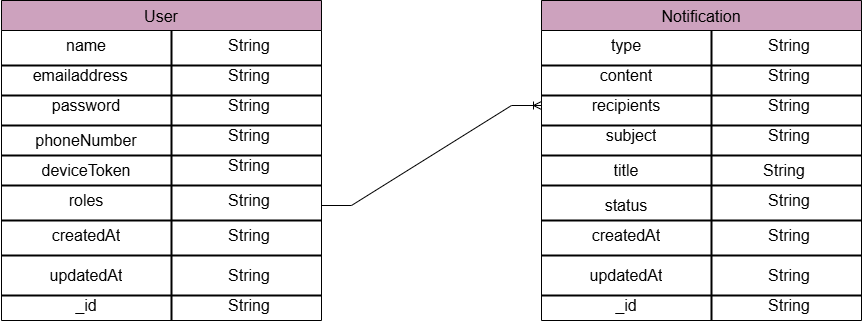

The diagram above was exported from draw.io. Its source (the exported page's mxGraphModel, read from the mxfile embedded in the PNG):
<mxGraphModel dx="2333" dy="1022" grid="1" gridSize="10" guides="1" tooltips="1" connect="1" arrows="1" fold="1" page="1" pageScale="1" pageWidth="850" pageHeight="1100" math="0" shadow="0">
  <root>
    <mxCell id="hCXDmPQ7YfkR_sO0T3FU-0" />
    <mxCell id="hCXDmPQ7YfkR_sO0T3FU-1" parent="hCXDmPQ7YfkR_sO0T3FU-0" />
    <mxCell id="QqDRCE3P4Ghb9zPw7VLm-0" value="User" style="shape=table;startSize=30;container=1;collapsible=0;childLayout=tableLayout;fixedRows=1;rowLines=0;fontStyle=0;strokeColor=#000000;fontSize=16;fillColor=#CDA2BE;" vertex="1" parent="hCXDmPQ7YfkR_sO0T3FU-1">
      <mxGeometry x="330" y="700" width="320" height="320" as="geometry" />
    </mxCell>
    <mxCell id="QqDRCE3P4Ghb9zPw7VLm-1" value="" style="shape=tableRow;horizontal=0;startSize=0;swimlaneHead=0;swimlaneBody=0;top=0;left=0;bottom=0;right=0;collapsible=0;dropTarget=0;fillColor=none;points=[[0,0.5],[1,0.5]];portConstraint=eastwest;strokeColor=inherit;fontSize=16;" vertex="1" parent="QqDRCE3P4Ghb9zPw7VLm-0">
      <mxGeometry y="30" width="320" height="30" as="geometry" />
    </mxCell>
    <mxCell id="QqDRCE3P4Ghb9zPw7VLm-2" value="name" style="shape=partialRectangle;html=1;whiteSpace=wrap;connectable=0;fillColor=none;top=0;left=0;bottom=0;right=0;overflow=hidden;pointerEvents=1;strokeColor=inherit;fontSize=16;" vertex="1" parent="QqDRCE3P4Ghb9zPw7VLm-1">
      <mxGeometry width="170" height="30" as="geometry">
        <mxRectangle width="170" height="30" as="alternateBounds" />
      </mxGeometry>
    </mxCell>
    <mxCell id="QqDRCE3P4Ghb9zPw7VLm-3" value="String" style="shape=partialRectangle;html=1;whiteSpace=wrap;connectable=0;fillColor=none;top=0;left=0;bottom=0;right=0;align=center;spacingLeft=6;overflow=hidden;strokeColor=inherit;fontSize=16;" vertex="1" parent="QqDRCE3P4Ghb9zPw7VLm-1">
      <mxGeometry x="170" width="150" height="30" as="geometry">
        <mxRectangle width="150" height="30" as="alternateBounds" />
      </mxGeometry>
    </mxCell>
    <mxCell id="QqDRCE3P4Ghb9zPw7VLm-4" value="" style="shape=tableRow;horizontal=0;startSize=0;swimlaneHead=0;swimlaneBody=0;top=0;left=0;bottom=0;right=0;collapsible=0;dropTarget=0;fillColor=none;points=[[0,0.5],[1,0.5]];portConstraint=eastwest;strokeColor=inherit;fontSize=16;" vertex="1" parent="QqDRCE3P4Ghb9zPw7VLm-0">
      <mxGeometry y="60" width="320" height="30" as="geometry" />
    </mxCell>
    <mxCell id="QqDRCE3P4Ghb9zPw7VLm-5" value="emailaddress&lt;span style=&quot;white-space: pre;&quot;&gt;&#09;&lt;/span&gt;" style="shape=partialRectangle;html=1;whiteSpace=wrap;connectable=0;fillColor=none;top=0;left=0;bottom=0;right=0;overflow=hidden;strokeColor=inherit;fontSize=16;" vertex="1" parent="QqDRCE3P4Ghb9zPw7VLm-4">
      <mxGeometry width="170" height="30" as="geometry">
        <mxRectangle width="170" height="30" as="alternateBounds" />
      </mxGeometry>
    </mxCell>
    <mxCell id="QqDRCE3P4Ghb9zPw7VLm-6" value="String" style="shape=partialRectangle;html=1;whiteSpace=wrap;connectable=0;fillColor=none;top=0;left=0;bottom=0;right=0;align=center;spacingLeft=6;overflow=hidden;strokeColor=inherit;fontSize=16;" vertex="1" parent="QqDRCE3P4Ghb9zPw7VLm-4">
      <mxGeometry x="170" width="150" height="30" as="geometry">
        <mxRectangle width="150" height="30" as="alternateBounds" />
      </mxGeometry>
    </mxCell>
    <mxCell id="QqDRCE3P4Ghb9zPw7VLm-7" value="" style="shape=tableRow;horizontal=0;startSize=0;swimlaneHead=0;swimlaneBody=0;top=0;left=0;bottom=0;right=0;collapsible=0;dropTarget=0;fillColor=none;points=[[0,0.5],[1,0.5]];portConstraint=eastwest;strokeColor=inherit;fontSize=16;" vertex="1" parent="QqDRCE3P4Ghb9zPw7VLm-0">
      <mxGeometry y="90" width="320" height="30" as="geometry" />
    </mxCell>
    <mxCell id="QqDRCE3P4Ghb9zPw7VLm-8" value="password" style="shape=partialRectangle;html=1;whiteSpace=wrap;connectable=0;fillColor=none;top=0;left=0;bottom=0;right=0;overflow=hidden;strokeColor=inherit;fontSize=16;" vertex="1" parent="QqDRCE3P4Ghb9zPw7VLm-7">
      <mxGeometry width="170" height="30" as="geometry">
        <mxRectangle width="170" height="30" as="alternateBounds" />
      </mxGeometry>
    </mxCell>
    <mxCell id="QqDRCE3P4Ghb9zPw7VLm-9" value="String" style="shape=partialRectangle;html=1;whiteSpace=wrap;connectable=0;fillColor=none;top=0;left=0;bottom=0;right=0;align=center;spacingLeft=6;overflow=hidden;strokeColor=inherit;fontSize=16;" vertex="1" parent="QqDRCE3P4Ghb9zPw7VLm-7">
      <mxGeometry x="170" width="150" height="30" as="geometry">
        <mxRectangle width="150" height="30" as="alternateBounds" />
      </mxGeometry>
    </mxCell>
    <mxCell id="QqDRCE3P4Ghb9zPw7VLm-10" value="String" style="shape=partialRectangle;html=1;whiteSpace=wrap;connectable=0;fillColor=none;top=0;left=0;bottom=0;right=0;align=center;spacingLeft=6;overflow=hidden;strokeColor=inherit;fontSize=16;" vertex="1" parent="hCXDmPQ7YfkR_sO0T3FU-1">
      <mxGeometry x="500" y="820" width="150" height="30" as="geometry">
        <mxRectangle width="150" height="30" as="alternateBounds" />
      </mxGeometry>
    </mxCell>
    <mxCell id="QqDRCE3P4Ghb9zPw7VLm-11" value="String" style="shape=partialRectangle;html=1;whiteSpace=wrap;connectable=0;fillColor=none;top=0;left=0;bottom=0;right=0;align=center;spacingLeft=6;overflow=hidden;strokeColor=inherit;fontSize=16;" vertex="1" parent="hCXDmPQ7YfkR_sO0T3FU-1">
      <mxGeometry x="500" y="850" width="150" height="30" as="geometry">
        <mxRectangle width="150" height="30" as="alternateBounds" />
      </mxGeometry>
    </mxCell>
    <mxCell id="QqDRCE3P4Ghb9zPw7VLm-12" value="String" style="shape=partialRectangle;html=1;whiteSpace=wrap;connectable=0;fillColor=none;top=0;left=0;bottom=0;right=0;align=center;spacingLeft=6;overflow=hidden;strokeColor=inherit;fontSize=16;" vertex="1" parent="hCXDmPQ7YfkR_sO0T3FU-1">
      <mxGeometry x="500" y="885" width="150" height="30" as="geometry">
        <mxRectangle width="150" height="30" as="alternateBounds" />
      </mxGeometry>
    </mxCell>
    <mxCell id="QqDRCE3P4Ghb9zPw7VLm-13" value="String" style="shape=partialRectangle;html=1;whiteSpace=wrap;connectable=0;fillColor=none;top=0;left=0;bottom=0;right=0;align=center;spacingLeft=6;overflow=hidden;strokeColor=inherit;fontSize=16;" vertex="1" parent="hCXDmPQ7YfkR_sO0T3FU-1">
      <mxGeometry x="500" y="920" width="150" height="30" as="geometry">
        <mxRectangle width="150" height="30" as="alternateBounds" />
      </mxGeometry>
    </mxCell>
    <mxCell id="QqDRCE3P4Ghb9zPw7VLm-14" value="phoneNumber" style="shape=partialRectangle;html=1;whiteSpace=wrap;connectable=0;fillColor=none;top=0;left=0;bottom=0;right=0;overflow=hidden;strokeColor=inherit;fontSize=16;" vertex="1" parent="hCXDmPQ7YfkR_sO0T3FU-1">
      <mxGeometry x="330" y="825" width="170" height="30" as="geometry">
        <mxRectangle width="170" height="30" as="alternateBounds" />
      </mxGeometry>
    </mxCell>
    <mxCell id="QqDRCE3P4Ghb9zPw7VLm-15" value="deviceToken" style="shape=partialRectangle;html=1;whiteSpace=wrap;connectable=0;fillColor=none;top=0;left=0;bottom=0;right=0;overflow=hidden;strokeColor=inherit;fontSize=16;" vertex="1" parent="hCXDmPQ7YfkR_sO0T3FU-1">
      <mxGeometry x="330" y="855" width="170" height="30" as="geometry">
        <mxRectangle width="170" height="30" as="alternateBounds" />
      </mxGeometry>
    </mxCell>
    <mxCell id="QqDRCE3P4Ghb9zPw7VLm-16" value="roles" style="shape=partialRectangle;html=1;whiteSpace=wrap;connectable=0;fillColor=none;top=0;left=0;bottom=0;right=0;overflow=hidden;strokeColor=inherit;fontSize=16;" vertex="1" parent="hCXDmPQ7YfkR_sO0T3FU-1">
      <mxGeometry x="330" y="885" width="170" height="30" as="geometry">
        <mxRectangle width="170" height="30" as="alternateBounds" />
      </mxGeometry>
    </mxCell>
    <mxCell id="QqDRCE3P4Ghb9zPw7VLm-17" value="createdAt" style="shape=partialRectangle;html=1;whiteSpace=wrap;connectable=0;fillColor=none;top=0;left=0;bottom=0;right=0;overflow=hidden;strokeColor=inherit;fontSize=16;" vertex="1" parent="hCXDmPQ7YfkR_sO0T3FU-1">
      <mxGeometry x="330" y="920" width="170" height="30" as="geometry">
        <mxRectangle width="170" height="30" as="alternateBounds" />
      </mxGeometry>
    </mxCell>
    <mxCell id="QqDRCE3P4Ghb9zPw7VLm-18" value="updatedAt" style="shape=partialRectangle;html=1;whiteSpace=wrap;connectable=0;fillColor=none;top=0;left=0;bottom=0;right=0;overflow=hidden;strokeColor=inherit;fontSize=16;" vertex="1" parent="hCXDmPQ7YfkR_sO0T3FU-1">
      <mxGeometry x="330" y="960" width="170" height="30" as="geometry">
        <mxRectangle width="170" height="30" as="alternateBounds" />
      </mxGeometry>
    </mxCell>
    <mxCell id="QqDRCE3P4Ghb9zPw7VLm-19" value="_id" style="shape=partialRectangle;html=1;whiteSpace=wrap;connectable=0;fillColor=none;top=0;left=0;bottom=0;right=0;overflow=hidden;strokeColor=inherit;fontSize=16;" vertex="1" parent="hCXDmPQ7YfkR_sO0T3FU-1">
      <mxGeometry x="330" y="990" width="170" height="30" as="geometry">
        <mxRectangle width="170" height="30" as="alternateBounds" />
      </mxGeometry>
    </mxCell>
    <mxCell id="QqDRCE3P4Ghb9zPw7VLm-20" value="String" style="shape=partialRectangle;html=1;whiteSpace=wrap;connectable=0;fillColor=none;top=0;left=0;bottom=0;right=0;align=center;spacingLeft=6;overflow=hidden;strokeColor=inherit;fontSize=16;" vertex="1" parent="hCXDmPQ7YfkR_sO0T3FU-1">
      <mxGeometry x="500" y="960" width="150" height="30" as="geometry">
        <mxRectangle width="150" height="30" as="alternateBounds" />
      </mxGeometry>
    </mxCell>
    <mxCell id="QqDRCE3P4Ghb9zPw7VLm-21" value="String" style="shape=partialRectangle;html=1;whiteSpace=wrap;connectable=0;fillColor=none;top=0;left=0;bottom=0;right=0;align=center;spacingLeft=6;overflow=hidden;strokeColor=inherit;fontSize=16;" vertex="1" parent="hCXDmPQ7YfkR_sO0T3FU-1">
      <mxGeometry x="500" y="990" width="150" height="30" as="geometry">
        <mxRectangle width="150" height="30" as="alternateBounds" />
      </mxGeometry>
    </mxCell>
    <mxCell id="QqDRCE3P4Ghb9zPw7VLm-45" value="" style="line;strokeWidth=2;direction=south;html=1;" vertex="1" parent="hCXDmPQ7YfkR_sO0T3FU-1">
      <mxGeometry x="495" y="730" width="10" height="290" as="geometry" />
    </mxCell>
    <mxCell id="QqDRCE3P4Ghb9zPw7VLm-46" value="" style="line;strokeWidth=2;html=1;" vertex="1" parent="hCXDmPQ7YfkR_sO0T3FU-1">
      <mxGeometry x="330" y="760" width="320" height="10" as="geometry" />
    </mxCell>
    <mxCell id="QqDRCE3P4Ghb9zPw7VLm-48" value="" style="line;strokeWidth=2;html=1;" vertex="1" parent="hCXDmPQ7YfkR_sO0T3FU-1">
      <mxGeometry x="330" y="790" width="320" height="10" as="geometry" />
    </mxCell>
    <mxCell id="QqDRCE3P4Ghb9zPw7VLm-50" value="" style="line;strokeWidth=2;html=1;" vertex="1" parent="hCXDmPQ7YfkR_sO0T3FU-1">
      <mxGeometry x="330" y="820" width="320" height="10" as="geometry" />
    </mxCell>
    <mxCell id="QqDRCE3P4Ghb9zPw7VLm-51" value="" style="line;strokeWidth=2;html=1;" vertex="1" parent="hCXDmPQ7YfkR_sO0T3FU-1">
      <mxGeometry x="330" y="850" width="320" height="10" as="geometry" />
    </mxCell>
    <mxCell id="QqDRCE3P4Ghb9zPw7VLm-52" value="" style="line;strokeWidth=2;html=1;" vertex="1" parent="hCXDmPQ7YfkR_sO0T3FU-1">
      <mxGeometry x="330" y="880" width="320" height="10" as="geometry" />
    </mxCell>
    <mxCell id="QqDRCE3P4Ghb9zPw7VLm-53" value="" style="line;strokeWidth=2;html=1;" vertex="1" parent="hCXDmPQ7YfkR_sO0T3FU-1">
      <mxGeometry x="330" y="915" width="320" height="10" as="geometry" />
    </mxCell>
    <mxCell id="QqDRCE3P4Ghb9zPw7VLm-67" value="" style="line;strokeWidth=2;html=1;" vertex="1" parent="hCXDmPQ7YfkR_sO0T3FU-1">
      <mxGeometry x="330" y="950" width="320" height="10" as="geometry" />
    </mxCell>
    <mxCell id="QqDRCE3P4Ghb9zPw7VLm-68" value="" style="line;strokeWidth=2;html=1;" vertex="1" parent="hCXDmPQ7YfkR_sO0T3FU-1">
      <mxGeometry x="330" y="990" width="320" height="10" as="geometry" />
    </mxCell>
    <mxCell id="QqDRCE3P4Ghb9zPw7VLm-70" value="Notification" style="shape=table;startSize=30;container=1;collapsible=0;childLayout=tableLayout;fixedRows=1;rowLines=0;fontStyle=0;strokeColor=#000000;fontSize=16;fillColor=#CDA2BE;" vertex="1" parent="hCXDmPQ7YfkR_sO0T3FU-1">
      <mxGeometry x="870" y="700" width="320" height="320" as="geometry" />
    </mxCell>
    <mxCell id="QqDRCE3P4Ghb9zPw7VLm-71" value="" style="shape=tableRow;horizontal=0;startSize=0;swimlaneHead=0;swimlaneBody=0;top=0;left=0;bottom=0;right=0;collapsible=0;dropTarget=0;fillColor=none;points=[[0,0.5],[1,0.5]];portConstraint=eastwest;strokeColor=inherit;fontSize=16;" vertex="1" parent="QqDRCE3P4Ghb9zPw7VLm-70">
      <mxGeometry y="30" width="320" height="30" as="geometry" />
    </mxCell>
    <mxCell id="QqDRCE3P4Ghb9zPw7VLm-72" value="type" style="shape=partialRectangle;html=1;whiteSpace=wrap;connectable=0;fillColor=none;top=0;left=0;bottom=0;right=0;overflow=hidden;pointerEvents=1;strokeColor=inherit;fontSize=16;" vertex="1" parent="QqDRCE3P4Ghb9zPw7VLm-71">
      <mxGeometry width="170" height="30" as="geometry">
        <mxRectangle width="170" height="30" as="alternateBounds" />
      </mxGeometry>
    </mxCell>
    <mxCell id="QqDRCE3P4Ghb9zPw7VLm-73" value="String" style="shape=partialRectangle;html=1;whiteSpace=wrap;connectable=0;fillColor=none;top=0;left=0;bottom=0;right=0;align=center;spacingLeft=6;overflow=hidden;strokeColor=inherit;fontSize=16;" vertex="1" parent="QqDRCE3P4Ghb9zPw7VLm-71">
      <mxGeometry x="170" width="150" height="30" as="geometry">
        <mxRectangle width="150" height="30" as="alternateBounds" />
      </mxGeometry>
    </mxCell>
    <mxCell id="QqDRCE3P4Ghb9zPw7VLm-74" value="" style="shape=tableRow;horizontal=0;startSize=0;swimlaneHead=0;swimlaneBody=0;top=0;left=0;bottom=0;right=0;collapsible=0;dropTarget=0;fillColor=none;points=[[0,0.5],[1,0.5]];portConstraint=eastwest;strokeColor=inherit;fontSize=16;" vertex="1" parent="QqDRCE3P4Ghb9zPw7VLm-70">
      <mxGeometry y="60" width="320" height="30" as="geometry" />
    </mxCell>
    <mxCell id="QqDRCE3P4Ghb9zPw7VLm-75" value="content" style="shape=partialRectangle;html=1;whiteSpace=wrap;connectable=0;fillColor=none;top=0;left=0;bottom=0;right=0;overflow=hidden;strokeColor=inherit;fontSize=16;" vertex="1" parent="QqDRCE3P4Ghb9zPw7VLm-74">
      <mxGeometry width="170" height="30" as="geometry">
        <mxRectangle width="170" height="30" as="alternateBounds" />
      </mxGeometry>
    </mxCell>
    <mxCell id="QqDRCE3P4Ghb9zPw7VLm-76" value="String" style="shape=partialRectangle;html=1;whiteSpace=wrap;connectable=0;fillColor=none;top=0;left=0;bottom=0;right=0;align=center;spacingLeft=6;overflow=hidden;strokeColor=inherit;fontSize=16;" vertex="1" parent="QqDRCE3P4Ghb9zPw7VLm-74">
      <mxGeometry x="170" width="150" height="30" as="geometry">
        <mxRectangle width="150" height="30" as="alternateBounds" />
      </mxGeometry>
    </mxCell>
    <mxCell id="QqDRCE3P4Ghb9zPw7VLm-77" value="" style="shape=tableRow;horizontal=0;startSize=0;swimlaneHead=0;swimlaneBody=0;top=0;left=0;bottom=0;right=0;collapsible=0;dropTarget=0;fillColor=none;points=[[0,0.5],[1,0.5]];portConstraint=eastwest;strokeColor=inherit;fontSize=16;" vertex="1" parent="QqDRCE3P4Ghb9zPw7VLm-70">
      <mxGeometry y="90" width="320" height="30" as="geometry" />
    </mxCell>
    <mxCell id="QqDRCE3P4Ghb9zPw7VLm-78" value="recipients" style="shape=partialRectangle;html=1;whiteSpace=wrap;connectable=0;fillColor=none;top=0;left=0;bottom=0;right=0;overflow=hidden;strokeColor=inherit;fontSize=16;" vertex="1" parent="QqDRCE3P4Ghb9zPw7VLm-77">
      <mxGeometry width="170" height="30" as="geometry">
        <mxRectangle width="170" height="30" as="alternateBounds" />
      </mxGeometry>
    </mxCell>
    <mxCell id="QqDRCE3P4Ghb9zPw7VLm-79" value="String" style="shape=partialRectangle;html=1;whiteSpace=wrap;connectable=0;fillColor=none;top=0;left=0;bottom=0;right=0;align=center;spacingLeft=6;overflow=hidden;strokeColor=inherit;fontSize=16;" vertex="1" parent="QqDRCE3P4Ghb9zPw7VLm-77">
      <mxGeometry x="170" width="150" height="30" as="geometry">
        <mxRectangle width="150" height="30" as="alternateBounds" />
      </mxGeometry>
    </mxCell>
    <mxCell id="QqDRCE3P4Ghb9zPw7VLm-80" value="String" style="shape=partialRectangle;html=1;whiteSpace=wrap;connectable=0;fillColor=none;top=0;left=0;bottom=0;right=0;align=center;spacingLeft=6;overflow=hidden;strokeColor=inherit;fontSize=16;" vertex="1" parent="hCXDmPQ7YfkR_sO0T3FU-1">
      <mxGeometry x="1040" y="820" width="150" height="30" as="geometry">
        <mxRectangle width="150" height="30" as="alternateBounds" />
      </mxGeometry>
    </mxCell>
    <mxCell id="QqDRCE3P4Ghb9zPw7VLm-81" value="String" style="shape=partialRectangle;html=1;whiteSpace=wrap;connectable=0;fillColor=none;top=0;left=0;bottom=0;right=0;align=center;spacingLeft=6;overflow=hidden;strokeColor=inherit;fontSize=16;" vertex="1" parent="hCXDmPQ7YfkR_sO0T3FU-1">
      <mxGeometry x="1035" y="855" width="150" height="30" as="geometry">
        <mxRectangle width="150" height="30" as="alternateBounds" />
      </mxGeometry>
    </mxCell>
    <mxCell id="QqDRCE3P4Ghb9zPw7VLm-82" value="String" style="shape=partialRectangle;html=1;whiteSpace=wrap;connectable=0;fillColor=none;top=0;left=0;bottom=0;right=0;align=center;spacingLeft=6;overflow=hidden;strokeColor=inherit;fontSize=16;" vertex="1" parent="hCXDmPQ7YfkR_sO0T3FU-1">
      <mxGeometry x="1040" y="885" width="150" height="30" as="geometry">
        <mxRectangle width="150" height="30" as="alternateBounds" />
      </mxGeometry>
    </mxCell>
    <mxCell id="QqDRCE3P4Ghb9zPw7VLm-83" value="String" style="shape=partialRectangle;html=1;whiteSpace=wrap;connectable=0;fillColor=none;top=0;left=0;bottom=0;right=0;align=center;spacingLeft=6;overflow=hidden;strokeColor=inherit;fontSize=16;" vertex="1" parent="hCXDmPQ7YfkR_sO0T3FU-1">
      <mxGeometry x="1040" y="920" width="150" height="30" as="geometry">
        <mxRectangle width="150" height="30" as="alternateBounds" />
      </mxGeometry>
    </mxCell>
    <mxCell id="QqDRCE3P4Ghb9zPw7VLm-84" value="subject" style="shape=partialRectangle;html=1;whiteSpace=wrap;connectable=0;fillColor=none;top=0;left=0;bottom=0;right=0;overflow=hidden;strokeColor=inherit;fontSize=16;" vertex="1" parent="hCXDmPQ7YfkR_sO0T3FU-1">
      <mxGeometry x="875" y="820" width="170" height="30" as="geometry">
        <mxRectangle width="170" height="30" as="alternateBounds" />
      </mxGeometry>
    </mxCell>
    <mxCell id="QqDRCE3P4Ghb9zPw7VLm-85" value="title" style="shape=partialRectangle;html=1;whiteSpace=wrap;connectable=0;fillColor=none;top=0;left=0;bottom=0;right=0;overflow=hidden;strokeColor=inherit;fontSize=16;" vertex="1" parent="hCXDmPQ7YfkR_sO0T3FU-1">
      <mxGeometry x="870" y="855" width="170" height="30" as="geometry">
        <mxRectangle width="170" height="30" as="alternateBounds" />
      </mxGeometry>
    </mxCell>
    <mxCell id="QqDRCE3P4Ghb9zPw7VLm-86" value="status" style="shape=partialRectangle;html=1;whiteSpace=wrap;connectable=0;fillColor=none;top=0;left=0;bottom=0;right=0;overflow=hidden;strokeColor=inherit;fontSize=16;" vertex="1" parent="hCXDmPQ7YfkR_sO0T3FU-1">
      <mxGeometry x="870" y="890" width="170" height="30" as="geometry">
        <mxRectangle width="170" height="30" as="alternateBounds" />
      </mxGeometry>
    </mxCell>
    <mxCell id="QqDRCE3P4Ghb9zPw7VLm-87" value="createdAt" style="shape=partialRectangle;html=1;whiteSpace=wrap;connectable=0;fillColor=none;top=0;left=0;bottom=0;right=0;overflow=hidden;strokeColor=inherit;fontSize=16;" vertex="1" parent="hCXDmPQ7YfkR_sO0T3FU-1">
      <mxGeometry x="870" y="920" width="170" height="30" as="geometry">
        <mxRectangle width="170" height="30" as="alternateBounds" />
      </mxGeometry>
    </mxCell>
    <mxCell id="QqDRCE3P4Ghb9zPw7VLm-88" value="updatedAt" style="shape=partialRectangle;html=1;whiteSpace=wrap;connectable=0;fillColor=none;top=0;left=0;bottom=0;right=0;overflow=hidden;strokeColor=inherit;fontSize=16;" vertex="1" parent="hCXDmPQ7YfkR_sO0T3FU-1">
      <mxGeometry x="870" y="960" width="170" height="30" as="geometry">
        <mxRectangle width="170" height="30" as="alternateBounds" />
      </mxGeometry>
    </mxCell>
    <mxCell id="QqDRCE3P4Ghb9zPw7VLm-89" value="_id" style="shape=partialRectangle;html=1;whiteSpace=wrap;connectable=0;fillColor=none;top=0;left=0;bottom=0;right=0;overflow=hidden;strokeColor=inherit;fontSize=16;" vertex="1" parent="hCXDmPQ7YfkR_sO0T3FU-1">
      <mxGeometry x="870" y="990" width="170" height="30" as="geometry">
        <mxRectangle width="170" height="30" as="alternateBounds" />
      </mxGeometry>
    </mxCell>
    <mxCell id="QqDRCE3P4Ghb9zPw7VLm-90" value="String" style="shape=partialRectangle;html=1;whiteSpace=wrap;connectable=0;fillColor=none;top=0;left=0;bottom=0;right=0;align=center;spacingLeft=6;overflow=hidden;strokeColor=inherit;fontSize=16;" vertex="1" parent="hCXDmPQ7YfkR_sO0T3FU-1">
      <mxGeometry x="1040" y="960" width="150" height="30" as="geometry">
        <mxRectangle width="150" height="30" as="alternateBounds" />
      </mxGeometry>
    </mxCell>
    <mxCell id="QqDRCE3P4Ghb9zPw7VLm-91" value="String" style="shape=partialRectangle;html=1;whiteSpace=wrap;connectable=0;fillColor=none;top=0;left=0;bottom=0;right=0;align=center;spacingLeft=6;overflow=hidden;strokeColor=inherit;fontSize=16;" vertex="1" parent="hCXDmPQ7YfkR_sO0T3FU-1">
      <mxGeometry x="1040" y="990" width="150" height="30" as="geometry">
        <mxRectangle width="150" height="30" as="alternateBounds" />
      </mxGeometry>
    </mxCell>
    <mxCell id="QqDRCE3P4Ghb9zPw7VLm-92" value="" style="line;strokeWidth=2;direction=south;html=1;" vertex="1" parent="hCXDmPQ7YfkR_sO0T3FU-1">
      <mxGeometry x="1035" y="730" width="10" height="290" as="geometry" />
    </mxCell>
    <mxCell id="QqDRCE3P4Ghb9zPw7VLm-93" value="" style="line;strokeWidth=2;html=1;" vertex="1" parent="hCXDmPQ7YfkR_sO0T3FU-1">
      <mxGeometry x="870" y="760" width="320" height="10" as="geometry" />
    </mxCell>
    <mxCell id="QqDRCE3P4Ghb9zPw7VLm-94" value="" style="line;strokeWidth=2;html=1;" vertex="1" parent="hCXDmPQ7YfkR_sO0T3FU-1">
      <mxGeometry x="870" y="790" width="320" height="10" as="geometry" />
    </mxCell>
    <mxCell id="QqDRCE3P4Ghb9zPw7VLm-95" value="" style="line;strokeWidth=2;html=1;" vertex="1" parent="hCXDmPQ7YfkR_sO0T3FU-1">
      <mxGeometry x="870" y="820" width="320" height="10" as="geometry" />
    </mxCell>
    <mxCell id="QqDRCE3P4Ghb9zPw7VLm-96" value="" style="line;strokeWidth=2;html=1;" vertex="1" parent="hCXDmPQ7YfkR_sO0T3FU-1">
      <mxGeometry x="870" y="850" width="320" height="10" as="geometry" />
    </mxCell>
    <mxCell id="QqDRCE3P4Ghb9zPw7VLm-97" value="" style="line;strokeWidth=2;html=1;" vertex="1" parent="hCXDmPQ7YfkR_sO0T3FU-1">
      <mxGeometry x="870" y="880" width="320" height="10" as="geometry" />
    </mxCell>
    <mxCell id="QqDRCE3P4Ghb9zPw7VLm-98" value="" style="line;strokeWidth=2;html=1;" vertex="1" parent="hCXDmPQ7YfkR_sO0T3FU-1">
      <mxGeometry x="870" y="915" width="320" height="10" as="geometry" />
    </mxCell>
    <mxCell id="QqDRCE3P4Ghb9zPw7VLm-99" value="" style="line;strokeWidth=2;html=1;" vertex="1" parent="hCXDmPQ7YfkR_sO0T3FU-1">
      <mxGeometry x="870" y="950" width="320" height="10" as="geometry" />
    </mxCell>
    <mxCell id="QqDRCE3P4Ghb9zPw7VLm-100" value="" style="line;strokeWidth=2;html=1;" vertex="1" parent="hCXDmPQ7YfkR_sO0T3FU-1">
      <mxGeometry x="870" y="990" width="320" height="10" as="geometry" />
    </mxCell>
    <mxCell id="QqDRCE3P4Ghb9zPw7VLm-102" value="" style="edgeStyle=entityRelationEdgeStyle;fontSize=12;html=1;endArrow=ERoneToMany;rounded=0;entryX=0;entryY=0.5;entryDx=0;entryDy=0;" edge="1" parent="hCXDmPQ7YfkR_sO0T3FU-1" target="QqDRCE3P4Ghb9zPw7VLm-77">
      <mxGeometry width="100" height="100" relative="1" as="geometry">
        <mxPoint x="650" y="905" as="sourcePoint" />
        <mxPoint x="750" y="805" as="targetPoint" />
      </mxGeometry>
    </mxCell>
  </root>
</mxGraphModel>